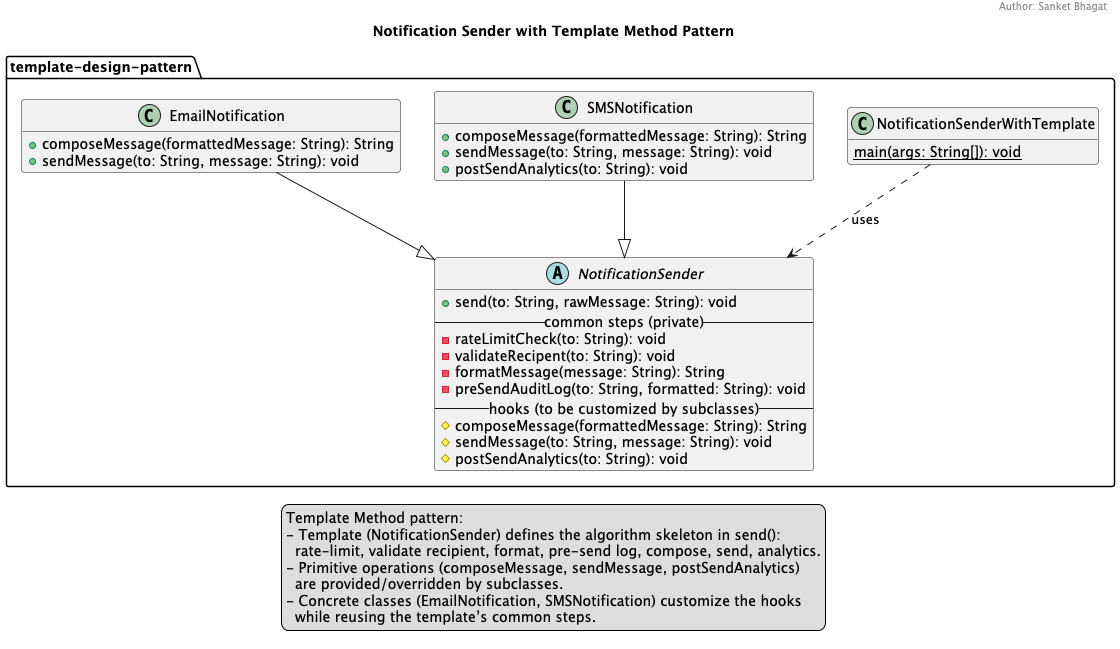

The diagram above was rendered by PlantUML. Its source (embedded in the PNG):
@startuml
title Notification Sender with Template Method Pattern
header Author: Sanket Bhagat
hide empty members
skinparam shadowing false

package "template-design-pattern" {
  ' ===== Abstract Class (Template) =====
  abstract class NotificationSender {
    + send(to: String, rawMessage: String): void
    -- common steps (private) --
    - rateLimitCheck(to: String): void
    - validateRecipent(to: String): void
    - formatMessage(message: String): String
    - preSendAuditLog(to: String, formatted: String): void
    -- hooks (to be customized by subclasses) --
    # composeMessage(formattedMessage: String): String
    # sendMessage(to: String, message: String): void
    # postSendAnalytics(to: String): void
  }

  ' ===== Concrete Classes =====
  class EmailNotification {
    + composeMessage(formattedMessage: String): String
    + sendMessage(to: String, message: String): void
  }

  class SMSNotification {
    + composeMessage(formattedMessage: String): String
    + sendMessage(to: String, message: String): void
    + postSendAnalytics(to: String): void
  }

  ' ===== Client / Driver =====
  class NotificationSenderWithTemplate {
    {static} main(args: String[]): void
  }

  ' ===== Relationships =====
  EmailNotification --|> NotificationSender
  SMSNotification --|> NotificationSender

  NotificationSenderWithTemplate ..> NotificationSender : uses
}

legend bottom center
Template Method pattern:
- Template (NotificationSender) defines the algorithm skeleton in send():
  rate-limit, validate recipient, format, pre-send log, compose, send, analytics.
- Primitive operations (composeMessage, sendMessage, postSendAnalytics)
  are provided/overridden by subclasses.
- Concrete classes (EmailNotification, SMSNotification) customize the hooks
  while reusing the template’s common steps.
end legend

@enduml